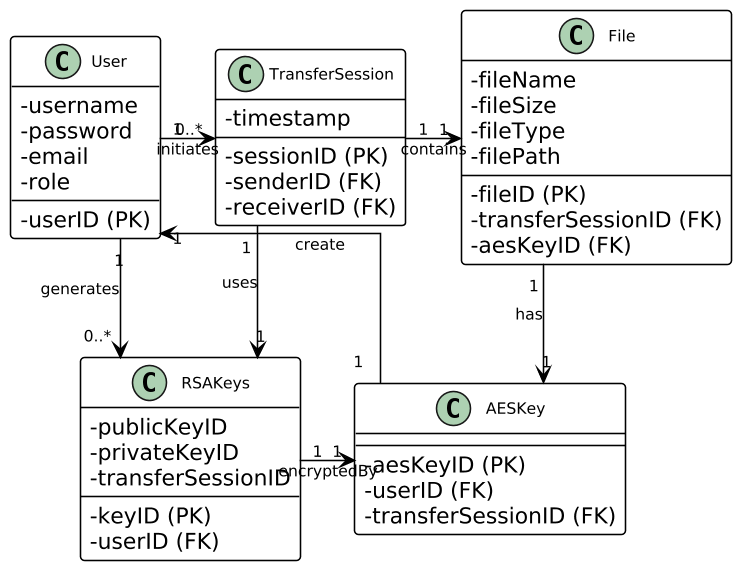

The diagram above was rendered by PlantUML. Its source (embedded in the PNG):
@startuml
skinparam BackgroundColor #FFFFFF
skinparam dpi 150
skinparam shadowing false
skinparam classAttributeIconSize 0
skinparam linetype ortho

skinparam class {
    BackgroundColor #FFFFFF
    BorderColor #000000
    ArrowColor #000000
    FontName Arial
    FontSize 10
    FontColor #000000
    HeaderBackgroundColor #FFFFFF
    BorderThickness 1
}

skinparam ArrowColor #000000
skinparam ArrowFontName Arial
skinparam ArrowFontSize 10

class User {
    - userID (PK)
    - username
    - password
    - email
    - role
}

class TransferSession {
    - sessionID (PK)
    - senderID (FK)
    - receiverID (FK)
    - timestamp
}

class File {
    - fileID (PK)
    - fileName
    - fileSize
    - fileType
    - filePath
    - transferSessionID (FK)
    - aesKeyID (FK)
}

class RSAKeys {
    - keyID (PK)
    - userID (FK)
    - publicKeyID
    - privateKeyID
    - transferSessionID
}

class AESKey {
    - aesKeyID (PK)
    - userID (FK)
    - transferSessionID (FK)
}

' User initiates TransferSession (1..* sessions)
User "1" -right-> "0..*" TransferSession : initiates

' User generates RSAKeys (0..*) 
User "1" -down-> "0..*" RSAKeys : generates

' TransferSession contains File (1 or more files)
TransferSession "1" -right-> "1" File : contains

' TransferSession uses RSAKeys (for session AES key exchange)
TransferSession "1" -down-> "1" RSAKeys : uses

' File has AESKey (each file encrypted with one AES key)
File "1" -down-> "1" AESKey : has

' RSAKeys encryptedBy AESKey (RSA used to encrypt AES key)
RSAKeys "1" -right-> "1" AESKey : encryptedBy

' AESKey belongs to User
AESKey "1" -up-> "1" User : create
@enduml